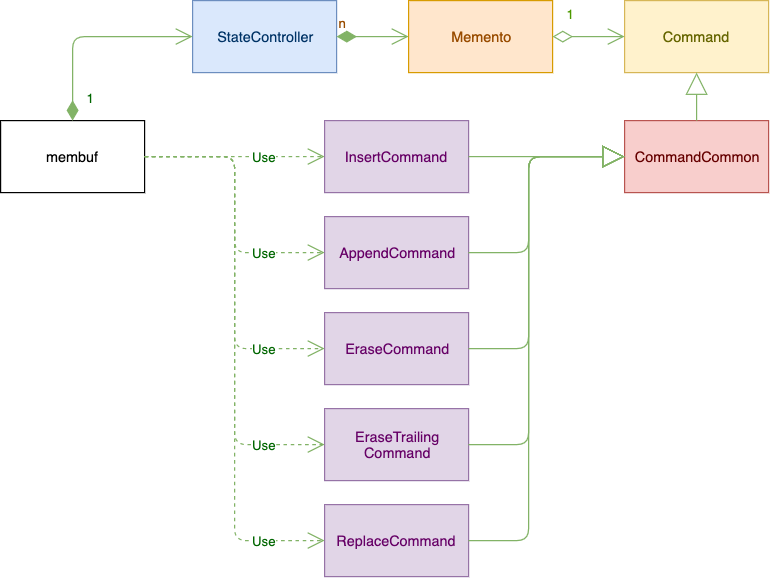

The diagram above was exported from draw.io. Its source (the exported page's mxGraphModel, read from the mxfile embedded in the PNG):
<mxGraphModel dx="1106" dy="778" grid="1" gridSize="10" guides="1" tooltips="1" connect="1" arrows="1" fold="1" page="1" pageScale="1" pageWidth="850" pageHeight="1100" math="0" shadow="0">
  <root>
    <mxCell id="0" />
    <mxCell id="1" parent="0" />
    <mxCell id="8jUGPpMuzeorz-CZjqUH-1" value="membuf" style="rounded=0;whiteSpace=wrap;html=1;" vertex="1" parent="1">
      <mxGeometry x="80" y="180" width="120" height="60" as="geometry" />
    </mxCell>
    <mxCell id="8jUGPpMuzeorz-CZjqUH-2" value="StateController" style="rounded=0;whiteSpace=wrap;html=1;fillColor=#dae8fc;strokeColor=#6c8ebf;fontColor=#003366;" vertex="1" parent="1">
      <mxGeometry x="240" y="80" width="120" height="60" as="geometry" />
    </mxCell>
    <mxCell id="8jUGPpMuzeorz-CZjqUH-3" value="1" style="endArrow=open;html=1;endSize=12;startArrow=diamondThin;startSize=14;startFill=1;edgeStyle=orthogonalEdgeStyle;align=left;verticalAlign=bottom;fontColor=#006600;exitX=0.5;exitY=0;exitDx=0;exitDy=0;fillColor=#d5e8d4;strokeColor=#82b366;entryX=0;entryY=0.5;entryDx=0;entryDy=0;" edge="1" parent="1" source="8jUGPpMuzeorz-CZjqUH-1" target="8jUGPpMuzeorz-CZjqUH-2">
      <mxGeometry x="-0.0588" y="-60" relative="1" as="geometry">
        <mxPoint x="160" y="160" as="sourcePoint" />
        <mxPoint x="310" y="180" as="targetPoint" />
        <Array as="points" />
        <mxPoint as="offset" />
      </mxGeometry>
    </mxCell>
    <mxCell id="8jUGPpMuzeorz-CZjqUH-5" value="Command" style="rounded=0;whiteSpace=wrap;html=1;fillColor=#fff2cc;strokeColor=#d6b656;fontColor=#666600;" vertex="1" parent="1">
      <mxGeometry x="600" y="80" width="120" height="60" as="geometry" />
    </mxCell>
    <mxCell id="8jUGPpMuzeorz-CZjqUH-6" value="Memento" style="rounded=0;whiteSpace=wrap;html=1;fillColor=#ffe6cc;strokeColor=#d79b00;fontColor=#994C00;" vertex="1" parent="1">
      <mxGeometry x="420" y="80" width="120" height="60" as="geometry" />
    </mxCell>
    <mxCell id="8jUGPpMuzeorz-CZjqUH-7" value="n" style="endArrow=open;html=1;endSize=12;startArrow=diamondThin;startSize=14;startFill=1;edgeStyle=orthogonalEdgeStyle;align=left;verticalAlign=bottom;fontColor=#994C00;exitX=1;exitY=0.5;exitDx=0;exitDy=0;entryX=0;entryY=0.5;entryDx=0;entryDy=0;fillColor=#d5e8d4;strokeColor=#82b366;" edge="1" parent="1" source="8jUGPpMuzeorz-CZjqUH-2" target="8jUGPpMuzeorz-CZjqUH-6">
      <mxGeometry x="-1" y="3" relative="1" as="geometry">
        <mxPoint x="165" y="150" as="sourcePoint" />
        <mxPoint x="325" y="150" as="targetPoint" />
      </mxGeometry>
    </mxCell>
    <mxCell id="8jUGPpMuzeorz-CZjqUH-10" value="1" style="endArrow=open;html=1;endSize=12;startArrow=diamondThin;startSize=14;startFill=0;edgeStyle=orthogonalEdgeStyle;align=left;verticalAlign=bottom;fontColor=#4D9900;exitX=1;exitY=0.5;exitDx=0;exitDy=0;entryX=0;entryY=0.5;entryDx=0;entryDy=0;fillColor=#d5e8d4;strokeColor=#82b366;" edge="1" parent="1" source="8jUGPpMuzeorz-CZjqUH-6" target="8jUGPpMuzeorz-CZjqUH-5">
      <mxGeometry x="-0.6667" y="10" relative="1" as="geometry">
        <mxPoint x="15" y="400" as="sourcePoint" />
        <mxPoint x="175" y="400" as="targetPoint" />
        <Array as="points">
          <mxPoint x="580" y="110" />
          <mxPoint x="580" y="110" />
        </Array>
        <mxPoint as="offset" />
      </mxGeometry>
    </mxCell>
    <mxCell id="8jUGPpMuzeorz-CZjqUH-11" value="CommandCommon" style="rounded=0;whiteSpace=wrap;html=1;fillColor=#f8cecc;strokeColor=#b85450;fontColor=#660000;" vertex="1" parent="1">
      <mxGeometry x="600" y="180" width="120" height="60" as="geometry" />
    </mxCell>
    <mxCell id="8jUGPpMuzeorz-CZjqUH-12" value="" style="endArrow=block;endSize=16;endFill=0;html=1;fontColor=#660000;exitX=0.5;exitY=0;exitDx=0;exitDy=0;fillColor=#d5e8d4;strokeColor=#82b366;entryX=0.5;entryY=1;entryDx=0;entryDy=0;" edge="1" parent="1" source="8jUGPpMuzeorz-CZjqUH-11" target="8jUGPpMuzeorz-CZjqUH-5">
      <mxGeometry width="160" relative="1" as="geometry">
        <mxPoint x="160" y="400" as="sourcePoint" />
        <mxPoint x="625" y="260" as="targetPoint" />
      </mxGeometry>
    </mxCell>
    <mxCell id="8jUGPpMuzeorz-CZjqUH-13" value="InsertCommand" style="rounded=0;whiteSpace=wrap;html=1;fillColor=#e1d5e7;strokeColor=#9673a6;fontColor=#660066;" vertex="1" parent="1">
      <mxGeometry x="350" y="180" width="120" height="60" as="geometry" />
    </mxCell>
    <mxCell id="8jUGPpMuzeorz-CZjqUH-14" value="AppendCommand" style="rounded=0;whiteSpace=wrap;html=1;fillColor=#e1d5e7;strokeColor=#9673a6;fontColor=#660066;" vertex="1" parent="1">
      <mxGeometry x="350" y="260" width="120" height="60" as="geometry" />
    </mxCell>
    <mxCell id="8jUGPpMuzeorz-CZjqUH-15" value="EraseCommand" style="rounded=0;whiteSpace=wrap;html=1;fillColor=#e1d5e7;strokeColor=#9673a6;fontColor=#660066;" vertex="1" parent="1">
      <mxGeometry x="350" y="340" width="120" height="60" as="geometry" />
    </mxCell>
    <mxCell id="8jUGPpMuzeorz-CZjqUH-16" value="EraseTrailing&lt;br&gt;Command" style="rounded=0;whiteSpace=wrap;html=1;fillColor=#e1d5e7;strokeColor=#9673a6;fontColor=#660066;" vertex="1" parent="1">
      <mxGeometry x="350" y="420" width="120" height="60" as="geometry" />
    </mxCell>
    <mxCell id="8jUGPpMuzeorz-CZjqUH-17" value="ReplaceCommand" style="rounded=0;whiteSpace=wrap;html=1;fillColor=#e1d5e7;strokeColor=#9673a6;fontColor=#660066;" vertex="1" parent="1">
      <mxGeometry x="350" y="500" width="120" height="60" as="geometry" />
    </mxCell>
    <mxCell id="8jUGPpMuzeorz-CZjqUH-18" value="" style="endArrow=block;endSize=16;endFill=0;html=1;fontColor=#006600;entryX=0;entryY=0.5;entryDx=0;entryDy=0;exitX=1;exitY=0.5;exitDx=0;exitDy=0;fillColor=#d5e8d4;strokeColor=#82b366;" edge="1" parent="1" source="8jUGPpMuzeorz-CZjqUH-13" target="8jUGPpMuzeorz-CZjqUH-11">
      <mxGeometry width="160" relative="1" as="geometry">
        <mxPoint x="370" y="670" as="sourcePoint" />
        <mxPoint x="530" y="670" as="targetPoint" />
      </mxGeometry>
    </mxCell>
    <mxCell id="8jUGPpMuzeorz-CZjqUH-19" value="" style="endArrow=block;endSize=16;endFill=0;html=1;fontColor=#006600;exitX=1;exitY=0.5;exitDx=0;exitDy=0;fillColor=#d5e8d4;strokeColor=#82b366;edgeStyle=orthogonalEdgeStyle;" edge="1" parent="1" source="8jUGPpMuzeorz-CZjqUH-14">
      <mxGeometry width="160" relative="1" as="geometry">
        <mxPoint x="480" y="220" as="sourcePoint" />
        <mxPoint x="600" y="210" as="targetPoint" />
        <Array as="points">
          <mxPoint x="520" y="290" />
          <mxPoint x="520" y="210" />
        </Array>
      </mxGeometry>
    </mxCell>
    <mxCell id="8jUGPpMuzeorz-CZjqUH-20" value="" style="endArrow=block;endSize=16;endFill=0;html=1;fontColor=#006600;fillColor=#d5e8d4;strokeColor=#82b366;edgeStyle=orthogonalEdgeStyle;" edge="1" parent="1">
      <mxGeometry width="160" relative="1" as="geometry">
        <mxPoint x="470" y="370" as="sourcePoint" />
        <mxPoint x="600" y="210" as="targetPoint" />
        <Array as="points">
          <mxPoint x="520" y="370" />
          <mxPoint x="520" y="210" />
        </Array>
      </mxGeometry>
    </mxCell>
    <mxCell id="8jUGPpMuzeorz-CZjqUH-21" value="" style="endArrow=block;endSize=16;endFill=0;html=1;fontColor=#006600;fillColor=#d5e8d4;strokeColor=#82b366;edgeStyle=orthogonalEdgeStyle;exitX=1;exitY=0.5;exitDx=0;exitDy=0;" edge="1" parent="1" source="8jUGPpMuzeorz-CZjqUH-16">
      <mxGeometry width="160" relative="1" as="geometry">
        <mxPoint x="480" y="380" as="sourcePoint" />
        <mxPoint x="600" y="210" as="targetPoint" />
        <Array as="points">
          <mxPoint x="520" y="450" />
          <mxPoint x="520" y="210" />
        </Array>
      </mxGeometry>
    </mxCell>
    <mxCell id="8jUGPpMuzeorz-CZjqUH-22" value="" style="endArrow=block;endSize=16;endFill=0;html=1;fontColor=#006600;fillColor=#d5e8d4;strokeColor=#82b366;edgeStyle=orthogonalEdgeStyle;entryX=0;entryY=0.5;entryDx=0;entryDy=0;exitX=1;exitY=0.5;exitDx=0;exitDy=0;" edge="1" parent="1" source="8jUGPpMuzeorz-CZjqUH-17" target="8jUGPpMuzeorz-CZjqUH-11">
      <mxGeometry width="160" relative="1" as="geometry">
        <mxPoint x="490" y="390" as="sourcePoint" />
        <mxPoint x="620" y="230" as="targetPoint" />
        <Array as="points">
          <mxPoint x="520" y="530" />
          <mxPoint x="520" y="210" />
        </Array>
      </mxGeometry>
    </mxCell>
    <mxCell id="8jUGPpMuzeorz-CZjqUH-23" value="Use" style="endArrow=open;endSize=12;dashed=1;html=1;fontColor=#006600;exitX=1;exitY=0.5;exitDx=0;exitDy=0;fillColor=#d5e8d4;strokeColor=#82b366;" edge="1" parent="1" source="8jUGPpMuzeorz-CZjqUH-1" target="8jUGPpMuzeorz-CZjqUH-13">
      <mxGeometry x="0.3333" width="160" relative="1" as="geometry">
        <mxPoint x="80" y="580" as="sourcePoint" />
        <mxPoint x="240" y="580" as="targetPoint" />
        <mxPoint as="offset" />
      </mxGeometry>
    </mxCell>
    <mxCell id="8jUGPpMuzeorz-CZjqUH-24" value="Use" style="endArrow=open;endSize=12;dashed=1;html=1;fontColor=#006600;fillColor=#d5e8d4;strokeColor=#82b366;entryX=0;entryY=0.5;entryDx=0;entryDy=0;edgeStyle=elbowEdgeStyle;" edge="1" parent="1" target="8jUGPpMuzeorz-CZjqUH-14">
      <mxGeometry x="0.5652" width="160" relative="1" as="geometry">
        <mxPoint x="200" y="210" as="sourcePoint" />
        <mxPoint x="360" y="220" as="targetPoint" />
        <mxPoint as="offset" />
      </mxGeometry>
    </mxCell>
    <mxCell id="8jUGPpMuzeorz-CZjqUH-28" value="Use" style="endArrow=open;endSize=12;dashed=1;html=1;fontColor=#006600;fillColor=#d5e8d4;strokeColor=#82b366;entryX=0;entryY=0.5;entryDx=0;entryDy=0;edgeStyle=elbowEdgeStyle;" edge="1" parent="1" target="8jUGPpMuzeorz-CZjqUH-15">
      <mxGeometry x="0.6774" width="160" relative="1" as="geometry">
        <mxPoint x="200" y="210" as="sourcePoint" />
        <mxPoint x="360" y="300" as="targetPoint" />
        <mxPoint as="offset" />
      </mxGeometry>
    </mxCell>
    <mxCell id="8jUGPpMuzeorz-CZjqUH-29" value="Use" style="endArrow=open;endSize=12;dashed=1;html=1;fontColor=#006600;fillColor=#d5e8d4;strokeColor=#82b366;entryX=0;entryY=0.5;entryDx=0;entryDy=0;edgeStyle=elbowEdgeStyle;" edge="1" parent="1" target="8jUGPpMuzeorz-CZjqUH-16">
      <mxGeometry x="0.7436" width="160" relative="1" as="geometry">
        <mxPoint x="200" y="210" as="sourcePoint" />
        <mxPoint x="370" y="310" as="targetPoint" />
        <mxPoint as="offset" />
      </mxGeometry>
    </mxCell>
    <mxCell id="8jUGPpMuzeorz-CZjqUH-30" value="Use" style="endArrow=open;endSize=12;dashed=1;html=1;fontColor=#006600;fillColor=#d5e8d4;strokeColor=#82b366;entryX=0;entryY=0.5;entryDx=0;entryDy=0;edgeStyle=elbowEdgeStyle;" edge="1" parent="1" target="8jUGPpMuzeorz-CZjqUH-17">
      <mxGeometry x="0.7872" width="160" relative="1" as="geometry">
        <mxPoint x="200" y="210" as="sourcePoint" />
        <mxPoint x="380" y="320" as="targetPoint" />
        <mxPoint as="offset" />
      </mxGeometry>
    </mxCell>
  </root>
</mxGraphModel>